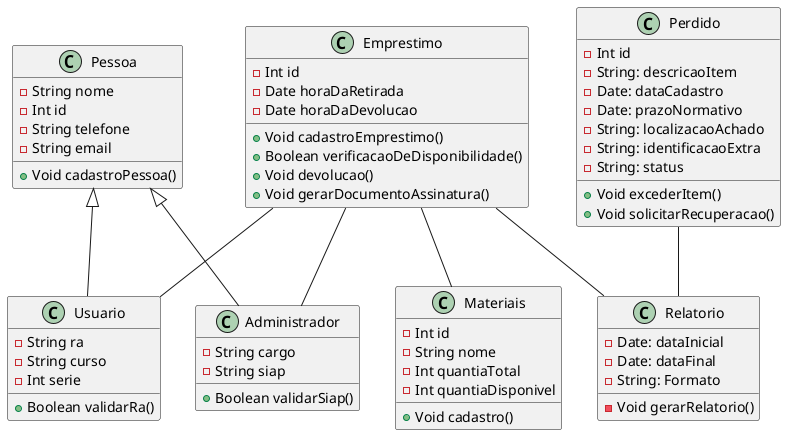

The diagram above was rendered by PlantUML. Its source (embedded in the PNG):
@startuml   

class Pessoa { 
    -String nome
    -Int id
    -String telefone
    -String email

    +Void cadastroPessoa()
}
 
class Usuario {
    -String ra
    -String curso
    -Int serie

    +Boolean validarRa()
}

class Administrador {
    -String cargo
    -String siap

    +Boolean validarSiap()
}

class Materiais {
    -Int id
    -String nome
    -Int quantiaTotal
    -Int quantiaDisponivel

    +Void cadastro()
}

class Emprestimo{
    -Int id
    -Date horaDaRetirada
    -Date horaDaDevolucao

    +Void cadastroEmprestimo()
    +Boolean verificacaoDeDisponibilidade()
    +Void devolucao()
    +Void gerarDocumentoAssinatura()
}

class Perdido {
    -Int id
    -String: descricaoItem
    -Date: dataCadastro
    -Date: prazoNormativo
    -String: localizacaoAchado
    -String: identificacaoExtra
    -String: status
    +Void excederItem()
    +Void solicitarRecuperacao()
}

class Relatorio {
    -Date: dataInicial
    -Date: dataFinal
    -String: Formato
    -Void gerarRelatorio()
}


Pessoa <|-- Usuario
Pessoa <|-- Administrador
Emprestimo -- Materiais
Emprestimo -- Usuario
Emprestimo -- Administrador
Perdido -- Relatorio
Emprestimo -- Relatorio

@enduml